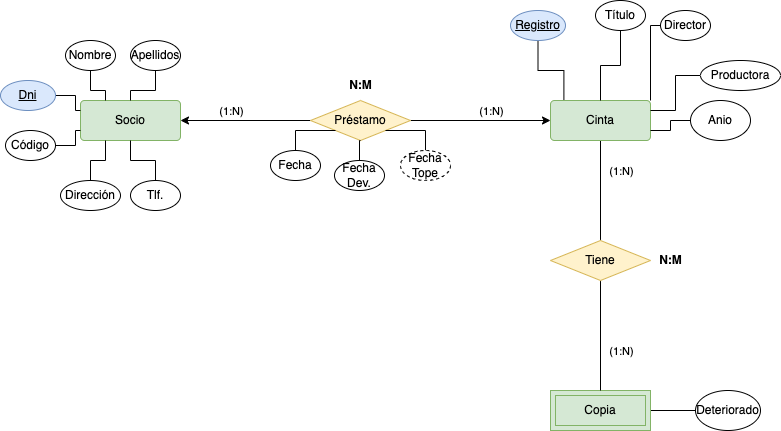

The diagram above was exported from draw.io. Its source (the exported page's mxGraphModel, read from the mxfile embedded in the PNG):
<mxGraphModel dx="994" dy="1560" grid="1" gridSize="10" guides="1" tooltips="1" connect="1" arrows="1" fold="1" page="1" pageScale="1" pageWidth="827" pageHeight="1169" math="0" shadow="0">
  <root>
    <mxCell id="0" />
    <mxCell id="1" parent="0" />
    <mxCell id="tVLxL6eiQLW7DazVhXLX-49" style="edgeStyle=orthogonalEdgeStyle;rounded=0;orthogonalLoop=1;jettySize=auto;html=1;entryX=0;entryY=0.5;entryDx=0;entryDy=0;startArrow=none;startFill=0;endArrow=none;endFill=0;" parent="1" source="tVLxL6eiQLW7DazVhXLX-1" target="tVLxL6eiQLW7DazVhXLX-48" edge="1">
      <mxGeometry relative="1" as="geometry" />
    </mxCell>
    <mxCell id="tVLxL6eiQLW7DazVhXLX-1" value="Copia" style="shape=ext;margin=3;double=1;whiteSpace=wrap;html=1;align=center;fillColor=#d5e8d4;strokeColor=#82b366;" parent="1" vertex="1">
      <mxGeometry x="530" y="370" width="100" height="40" as="geometry" />
    </mxCell>
    <mxCell id="tVLxL6eiQLW7DazVhXLX-6" style="edgeStyle=orthogonalEdgeStyle;rounded=0;orthogonalLoop=1;jettySize=auto;html=1;entryX=0;entryY=0.5;entryDx=0;entryDy=0;endArrow=none;endFill=0;startArrow=classic;startFill=1;" parent="1" source="tVLxL6eiQLW7DazVhXLX-2" target="tVLxL6eiQLW7DazVhXLX-5" edge="1">
      <mxGeometry relative="1" as="geometry" />
    </mxCell>
    <mxCell id="tVLxL6eiQLW7DazVhXLX-10" value="(1:N)" style="edgeLabel;html=1;align=center;verticalAlign=middle;resizable=0;points=[];" parent="tVLxL6eiQLW7DazVhXLX-6" vertex="1" connectable="0">
      <mxGeometry x="0.1969" y="3" relative="1" as="geometry">
        <mxPoint x="-28" y="-7" as="offset" />
      </mxGeometry>
    </mxCell>
    <mxCell id="tVLxL6eiQLW7DazVhXLX-2" value="Socio" style="rounded=1;arcSize=10;whiteSpace=wrap;html=1;align=center;fillColor=#d5e8d4;strokeColor=#82b366;" parent="1" vertex="1">
      <mxGeometry x="60" y="80" width="100" height="40" as="geometry" />
    </mxCell>
    <mxCell id="tVLxL6eiQLW7DazVhXLX-8" style="edgeStyle=orthogonalEdgeStyle;rounded=0;orthogonalLoop=1;jettySize=auto;html=1;entryX=0.5;entryY=0;entryDx=0;entryDy=0;endArrow=none;endFill=0;" parent="1" source="tVLxL6eiQLW7DazVhXLX-3" target="tVLxL6eiQLW7DazVhXLX-4" edge="1">
      <mxGeometry relative="1" as="geometry" />
    </mxCell>
    <mxCell id="tVLxL6eiQLW7DazVhXLX-13" value="(1:N)" style="edgeLabel;html=1;align=center;verticalAlign=middle;resizable=0;points=[];" parent="tVLxL6eiQLW7DazVhXLX-8" vertex="1" connectable="0">
      <mxGeometry x="0.02" y="1" relative="1" as="geometry">
        <mxPoint x="19" y="-21" as="offset" />
      </mxGeometry>
    </mxCell>
    <mxCell id="tVLxL6eiQLW7DazVhXLX-3" value="Cinta" style="rounded=1;arcSize=10;whiteSpace=wrap;html=1;align=center;fillColor=#d5e8d4;strokeColor=#82b366;" parent="1" vertex="1">
      <mxGeometry x="530" y="80" width="100" height="40" as="geometry" />
    </mxCell>
    <mxCell id="tVLxL6eiQLW7DazVhXLX-9" style="edgeStyle=orthogonalEdgeStyle;rounded=0;orthogonalLoop=1;jettySize=auto;html=1;endArrow=none;endFill=0;" parent="1" source="tVLxL6eiQLW7DazVhXLX-4" target="tVLxL6eiQLW7DazVhXLX-1" edge="1">
      <mxGeometry relative="1" as="geometry" />
    </mxCell>
    <mxCell id="tVLxL6eiQLW7DazVhXLX-14" value="(1:N)" style="edgeLabel;html=1;align=center;verticalAlign=middle;resizable=0;points=[];" parent="tVLxL6eiQLW7DazVhXLX-9" vertex="1" connectable="0">
      <mxGeometry y="1" relative="1" as="geometry">
        <mxPoint x="19" y="15" as="offset" />
      </mxGeometry>
    </mxCell>
    <mxCell id="tVLxL6eiQLW7DazVhXLX-4" value="Tiene" style="shape=rhombus;perimeter=rhombusPerimeter;whiteSpace=wrap;html=1;align=center;fillColor=#fff2cc;strokeColor=#d6b656;" parent="1" vertex="1">
      <mxGeometry x="530" y="220" width="100" height="40" as="geometry" />
    </mxCell>
    <mxCell id="tVLxL6eiQLW7DazVhXLX-7" style="edgeStyle=orthogonalEdgeStyle;rounded=0;orthogonalLoop=1;jettySize=auto;html=1;entryX=0;entryY=0.5;entryDx=0;entryDy=0;endArrow=classic;endFill=1;" parent="1" source="tVLxL6eiQLW7DazVhXLX-5" target="tVLxL6eiQLW7DazVhXLX-3" edge="1">
      <mxGeometry relative="1" as="geometry" />
    </mxCell>
    <mxCell id="tVLxL6eiQLW7DazVhXLX-11" value="(1:N)" style="edgeLabel;html=1;align=center;verticalAlign=middle;resizable=0;points=[];" parent="tVLxL6eiQLW7DazVhXLX-7" vertex="1" connectable="0">
      <mxGeometry x="0.04" y="3" relative="1" as="geometry">
        <mxPoint x="7" y="-7" as="offset" />
      </mxGeometry>
    </mxCell>
    <mxCell id="tVLxL6eiQLW7DazVhXLX-5" value="Préstamo" style="shape=rhombus;perimeter=rhombusPerimeter;whiteSpace=wrap;html=1;align=center;fillColor=#fff2cc;strokeColor=#d6b656;" parent="1" vertex="1">
      <mxGeometry x="290" y="80" width="100" height="40" as="geometry" />
    </mxCell>
    <mxCell id="tVLxL6eiQLW7DazVhXLX-12" value="&lt;b&gt;N:M&lt;/b&gt;" style="text;html=1;align=center;verticalAlign=middle;resizable=0;points=[];autosize=1;strokeColor=none;fillColor=none;" parent="1" vertex="1">
      <mxGeometry x="315" y="50" width="50" height="30" as="geometry" />
    </mxCell>
    <mxCell id="tVLxL6eiQLW7DazVhXLX-15" value="&lt;b&gt;N:M&lt;/b&gt;" style="text;html=1;align=center;verticalAlign=middle;resizable=0;points=[];autosize=1;strokeColor=none;fillColor=none;" parent="1" vertex="1">
      <mxGeometry x="625" y="225" width="50" height="30" as="geometry" />
    </mxCell>
    <mxCell id="tVLxL6eiQLW7DazVhXLX-19" style="edgeStyle=orthogonalEdgeStyle;rounded=0;orthogonalLoop=1;jettySize=auto;html=1;entryX=0;entryY=1;entryDx=0;entryDy=0;startArrow=none;startFill=0;endArrow=none;endFill=0;" parent="1" source="tVLxL6eiQLW7DazVhXLX-16" target="tVLxL6eiQLW7DazVhXLX-5" edge="1">
      <mxGeometry relative="1" as="geometry" />
    </mxCell>
    <mxCell id="tVLxL6eiQLW7DazVhXLX-16" value="Fecha" style="ellipse;whiteSpace=wrap;html=1;align=center;" parent="1" vertex="1">
      <mxGeometry x="250" y="130" width="50" height="30" as="geometry" />
    </mxCell>
    <mxCell id="tVLxL6eiQLW7DazVhXLX-20" style="edgeStyle=orthogonalEdgeStyle;rounded=0;orthogonalLoop=1;jettySize=auto;html=1;startArrow=none;startFill=0;endArrow=none;endFill=0;" parent="1" source="tVLxL6eiQLW7DazVhXLX-17" target="tVLxL6eiQLW7DazVhXLX-5" edge="1">
      <mxGeometry relative="1" as="geometry" />
    </mxCell>
    <mxCell id="tVLxL6eiQLW7DazVhXLX-17" value="Fecha Dev." style="ellipse;whiteSpace=wrap;html=1;align=center;" parent="1" vertex="1">
      <mxGeometry x="314" y="140" width="50" height="30" as="geometry" />
    </mxCell>
    <mxCell id="tVLxL6eiQLW7DazVhXLX-21" style="edgeStyle=orthogonalEdgeStyle;rounded=0;orthogonalLoop=1;jettySize=auto;html=1;entryX=1;entryY=1;entryDx=0;entryDy=0;startArrow=none;startFill=0;endArrow=none;endFill=0;" parent="1" source="tVLxL6eiQLW7DazVhXLX-18" target="tVLxL6eiQLW7DazVhXLX-5" edge="1">
      <mxGeometry relative="1" as="geometry" />
    </mxCell>
    <mxCell id="tVLxL6eiQLW7DazVhXLX-18" value="Fecha Tope" style="ellipse;whiteSpace=wrap;html=1;align=center;dashed=1;" parent="1" vertex="1">
      <mxGeometry x="380" y="130" width="50" height="30" as="geometry" />
    </mxCell>
    <mxCell id="tVLxL6eiQLW7DazVhXLX-25" style="edgeStyle=orthogonalEdgeStyle;rounded=0;orthogonalLoop=1;jettySize=auto;html=1;entryX=0;entryY=0.25;entryDx=0;entryDy=0;startArrow=none;startFill=0;endArrow=none;endFill=0;" parent="1" source="tVLxL6eiQLW7DazVhXLX-22" target="tVLxL6eiQLW7DazVhXLX-2" edge="1">
      <mxGeometry relative="1" as="geometry" />
    </mxCell>
    <mxCell id="tVLxL6eiQLW7DazVhXLX-22" value="Dni" style="ellipse;whiteSpace=wrap;html=1;align=center;fontStyle=4;fillColor=#dae8fc;strokeColor=#6c8ebf;" parent="1" vertex="1">
      <mxGeometry x="-20" y="60" width="55" height="30" as="geometry" />
    </mxCell>
    <mxCell id="tVLxL6eiQLW7DazVhXLX-27" style="edgeStyle=orthogonalEdgeStyle;rounded=0;orthogonalLoop=1;jettySize=auto;html=1;entryX=0;entryY=0.75;entryDx=0;entryDy=0;startArrow=none;startFill=0;endArrow=none;endFill=0;" parent="1" source="tVLxL6eiQLW7DazVhXLX-23" target="tVLxL6eiQLW7DazVhXLX-2" edge="1">
      <mxGeometry relative="1" as="geometry" />
    </mxCell>
    <mxCell id="tVLxL6eiQLW7DazVhXLX-23" value="Código" style="ellipse;whiteSpace=wrap;html=1;align=center;" parent="1" vertex="1">
      <mxGeometry x="-15" y="110" width="50" height="30" as="geometry" />
    </mxCell>
    <mxCell id="tVLxL6eiQLW7DazVhXLX-31" style="edgeStyle=orthogonalEdgeStyle;rounded=0;orthogonalLoop=1;jettySize=auto;html=1;entryX=0.25;entryY=0;entryDx=0;entryDy=0;startArrow=none;startFill=0;endArrow=none;endFill=0;" parent="1" source="tVLxL6eiQLW7DazVhXLX-24" target="tVLxL6eiQLW7DazVhXLX-2" edge="1">
      <mxGeometry relative="1" as="geometry" />
    </mxCell>
    <mxCell id="tVLxL6eiQLW7DazVhXLX-24" value="Nombre" style="ellipse;whiteSpace=wrap;html=1;align=center;" parent="1" vertex="1">
      <mxGeometry x="45" y="20" width="50" height="30" as="geometry" />
    </mxCell>
    <mxCell id="tVLxL6eiQLW7DazVhXLX-32" style="edgeStyle=orthogonalEdgeStyle;rounded=0;orthogonalLoop=1;jettySize=auto;html=1;entryX=0.5;entryY=0;entryDx=0;entryDy=0;startArrow=none;startFill=0;endArrow=none;endFill=0;" parent="1" source="tVLxL6eiQLW7DazVhXLX-28" target="tVLxL6eiQLW7DazVhXLX-2" edge="1">
      <mxGeometry relative="1" as="geometry" />
    </mxCell>
    <mxCell id="tVLxL6eiQLW7DazVhXLX-28" value="Apellidos" style="ellipse;whiteSpace=wrap;html=1;align=center;" parent="1" vertex="1">
      <mxGeometry x="110" y="20" width="50" height="30" as="geometry" />
    </mxCell>
    <mxCell id="tVLxL6eiQLW7DazVhXLX-33" style="edgeStyle=orthogonalEdgeStyle;rounded=0;orthogonalLoop=1;jettySize=auto;html=1;entryX=0.25;entryY=1;entryDx=0;entryDy=0;startArrow=none;startFill=0;endArrow=none;endFill=0;" parent="1" source="tVLxL6eiQLW7DazVhXLX-29" target="tVLxL6eiQLW7DazVhXLX-2" edge="1">
      <mxGeometry relative="1" as="geometry" />
    </mxCell>
    <mxCell id="tVLxL6eiQLW7DazVhXLX-29" value="Dirección" style="ellipse;whiteSpace=wrap;html=1;align=center;" parent="1" vertex="1">
      <mxGeometry x="40" y="160" width="60" height="30" as="geometry" />
    </mxCell>
    <mxCell id="tVLxL6eiQLW7DazVhXLX-34" style="edgeStyle=orthogonalEdgeStyle;rounded=0;orthogonalLoop=1;jettySize=auto;html=1;entryX=0.5;entryY=1;entryDx=0;entryDy=0;startArrow=none;startFill=0;endArrow=none;endFill=0;" parent="1" source="tVLxL6eiQLW7DazVhXLX-30" target="tVLxL6eiQLW7DazVhXLX-2" edge="1">
      <mxGeometry relative="1" as="geometry" />
    </mxCell>
    <mxCell id="tVLxL6eiQLW7DazVhXLX-30" value="Tlf." style="ellipse;whiteSpace=wrap;html=1;align=center;" parent="1" vertex="1">
      <mxGeometry x="110" y="160" width="50" height="30" as="geometry" />
    </mxCell>
    <mxCell id="tVLxL6eiQLW7DazVhXLX-40" style="edgeStyle=orthogonalEdgeStyle;rounded=0;orthogonalLoop=1;jettySize=auto;html=1;entryX=0.134;entryY=-0.02;entryDx=0;entryDy=0;entryPerimeter=0;startArrow=none;startFill=0;endArrow=none;endFill=0;" parent="1" source="tVLxL6eiQLW7DazVhXLX-35" target="tVLxL6eiQLW7DazVhXLX-3" edge="1">
      <mxGeometry relative="1" as="geometry" />
    </mxCell>
    <mxCell id="tVLxL6eiQLW7DazVhXLX-35" value="Registro" style="ellipse;whiteSpace=wrap;html=1;align=center;fontStyle=4;fillColor=#dae8fc;strokeColor=#6c8ebf;" parent="1" vertex="1">
      <mxGeometry x="490" y="-10" width="55" height="30" as="geometry" />
    </mxCell>
    <mxCell id="tVLxL6eiQLW7DazVhXLX-45" style="edgeStyle=orthogonalEdgeStyle;rounded=0;orthogonalLoop=1;jettySize=auto;html=1;startArrow=none;startFill=0;endArrow=none;endFill=0;" parent="1" source="tVLxL6eiQLW7DazVhXLX-36" edge="1">
      <mxGeometry relative="1" as="geometry">
        <mxPoint x="630" y="80" as="targetPoint" />
        <Array as="points">
          <mxPoint x="630" y="5" />
          <mxPoint x="630" y="80" />
        </Array>
      </mxGeometry>
    </mxCell>
    <mxCell id="tVLxL6eiQLW7DazVhXLX-36" value="Director" style="ellipse;whiteSpace=wrap;html=1;align=center;" parent="1" vertex="1">
      <mxGeometry x="640" y="-10" width="50" height="30" as="geometry" />
    </mxCell>
    <mxCell id="tVLxL6eiQLW7DazVhXLX-41" style="edgeStyle=orthogonalEdgeStyle;rounded=0;orthogonalLoop=1;jettySize=auto;html=1;entryX=0.5;entryY=0;entryDx=0;entryDy=0;startArrow=none;startFill=0;endArrow=none;endFill=0;" parent="1" source="tVLxL6eiQLW7DazVhXLX-37" target="tVLxL6eiQLW7DazVhXLX-3" edge="1">
      <mxGeometry relative="1" as="geometry" />
    </mxCell>
    <mxCell id="tVLxL6eiQLW7DazVhXLX-37" value="Título" style="ellipse;whiteSpace=wrap;html=1;align=center;" parent="1" vertex="1">
      <mxGeometry x="575" y="-20" width="50" height="30" as="geometry" />
    </mxCell>
    <mxCell id="tVLxL6eiQLW7DazVhXLX-43" style="edgeStyle=orthogonalEdgeStyle;rounded=0;orthogonalLoop=1;jettySize=auto;html=1;entryX=1;entryY=0.25;entryDx=0;entryDy=0;startArrow=none;startFill=0;endArrow=none;endFill=0;" parent="1" source="tVLxL6eiQLW7DazVhXLX-38" target="tVLxL6eiQLW7DazVhXLX-3" edge="1">
      <mxGeometry relative="1" as="geometry" />
    </mxCell>
    <mxCell id="tVLxL6eiQLW7DazVhXLX-38" value="Productora" style="ellipse;whiteSpace=wrap;html=1;align=center;" parent="1" vertex="1">
      <mxGeometry x="680" y="40" width="80" height="30" as="geometry" />
    </mxCell>
    <mxCell id="tVLxL6eiQLW7DazVhXLX-44" style="edgeStyle=orthogonalEdgeStyle;rounded=0;orthogonalLoop=1;jettySize=auto;html=1;entryX=1;entryY=0.75;entryDx=0;entryDy=0;startArrow=none;startFill=0;endArrow=none;endFill=0;" parent="1" source="tVLxL6eiQLW7DazVhXLX-39" target="tVLxL6eiQLW7DazVhXLX-3" edge="1">
      <mxGeometry relative="1" as="geometry" />
    </mxCell>
    <mxCell id="tVLxL6eiQLW7DazVhXLX-39" value="Anio" style="ellipse;whiteSpace=wrap;html=1;align=center;" parent="1" vertex="1">
      <mxGeometry x="670" y="80" width="60" height="40" as="geometry" />
    </mxCell>
    <mxCell id="tVLxL6eiQLW7DazVhXLX-48" value="Deteriorado" style="ellipse;whiteSpace=wrap;html=1;align=center;" parent="1" vertex="1">
      <mxGeometry x="675" y="370" width="65" height="40" as="geometry" />
    </mxCell>
  </root>
</mxGraphModel>